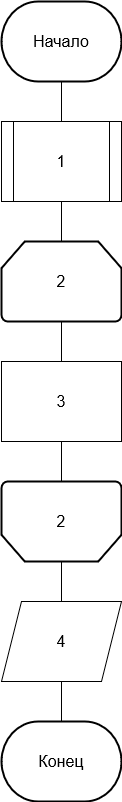

The diagram above was exported from draw.io. Its source (the exported page's mxGraphModel, read from the mxfile embedded in the PNG):
<mxGraphModel dx="1038" dy="523" grid="1" gridSize="10" guides="1" tooltips="1" connect="1" arrows="1" fold="1" page="1" pageScale="1" pageWidth="827" pageHeight="1169" math="0" shadow="0">
  <root>
    <mxCell id="0" />
    <mxCell id="1" parent="0" />
    <mxCell id="xWibM8Qsefz-QHoGnPLA-4" style="edgeStyle=orthogonalEdgeStyle;rounded=0;orthogonalLoop=1;jettySize=auto;html=1;entryX=0.5;entryY=0;entryDx=0;entryDy=0;fontSize=16;endArrow=none;endFill=0;" edge="1" parent="1" source="xWibM8Qsefz-QHoGnPLA-1">
      <mxGeometry relative="1" as="geometry">
        <mxPoint x="380" y="160" as="targetPoint" />
      </mxGeometry>
    </mxCell>
    <mxCell id="xWibM8Qsefz-QHoGnPLA-1" value="&lt;font style=&quot;font-size: 16px;&quot;&gt;Начало&lt;/font&gt;" style="strokeWidth=2;html=1;shape=mxgraph.flowchart.terminator;whiteSpace=wrap;" vertex="1" parent="1">
      <mxGeometry x="320" y="40" width="120" height="80" as="geometry" />
    </mxCell>
    <mxCell id="xWibM8Qsefz-QHoGnPLA-44" style="edgeStyle=orthogonalEdgeStyle;rounded=0;orthogonalLoop=1;jettySize=auto;html=1;entryX=0.5;entryY=0;entryDx=0;entryDy=0;fontSize=16;endArrow=none;endFill=0;" edge="1" parent="1" source="xWibM8Qsefz-QHoGnPLA-22">
      <mxGeometry relative="1" as="geometry">
        <mxPoint x="380" y="280" as="targetPoint" />
      </mxGeometry>
    </mxCell>
    <mxCell id="xWibM8Qsefz-QHoGnPLA-22" value="&lt;div&gt;1&lt;/div&gt;" style="shape=process;whiteSpace=wrap;html=1;backgroundOutline=1;fontSize=16;" vertex="1" parent="1">
      <mxGeometry x="320" y="160" width="120" height="80" as="geometry" />
    </mxCell>
    <mxCell id="xWibM8Qsefz-QHoGnPLA-51" style="edgeStyle=orthogonalEdgeStyle;rounded=0;orthogonalLoop=1;jettySize=auto;html=1;entryX=0.5;entryY=0;entryDx=0;entryDy=0;fontSize=16;endArrow=none;endFill=0;" edge="1" parent="1" source="xWibM8Qsefz-QHoGnPLA-49" target="xWibM8Qsefz-QHoGnPLA-50">
      <mxGeometry relative="1" as="geometry" />
    </mxCell>
    <mxCell id="xWibM8Qsefz-QHoGnPLA-49" value="2" style="strokeWidth=2;html=1;shape=mxgraph.flowchart.loop_limit;whiteSpace=wrap;fontSize=16;" vertex="1" parent="1">
      <mxGeometry x="320" y="280" width="120" height="80" as="geometry" />
    </mxCell>
    <mxCell id="xWibM8Qsefz-QHoGnPLA-54" style="edgeStyle=orthogonalEdgeStyle;rounded=0;orthogonalLoop=1;jettySize=auto;html=1;entryX=0.5;entryY=1;entryDx=0;entryDy=0;entryPerimeter=0;fontSize=16;endArrow=none;endFill=0;" edge="1" parent="1" source="xWibM8Qsefz-QHoGnPLA-50" target="xWibM8Qsefz-QHoGnPLA-52">
      <mxGeometry relative="1" as="geometry" />
    </mxCell>
    <mxCell id="xWibM8Qsefz-QHoGnPLA-50" value="3" style="rounded=0;whiteSpace=wrap;html=1;fontSize=16;" vertex="1" parent="1">
      <mxGeometry x="320" y="400" width="120" height="80" as="geometry" />
    </mxCell>
    <mxCell id="xWibM8Qsefz-QHoGnPLA-57" style="edgeStyle=orthogonalEdgeStyle;rounded=0;orthogonalLoop=1;jettySize=auto;html=1;entryX=0.5;entryY=0;entryDx=0;entryDy=0;fontSize=16;endArrow=none;endFill=0;" edge="1" parent="1" source="xWibM8Qsefz-QHoGnPLA-52">
      <mxGeometry relative="1" as="geometry">
        <mxPoint x="380" y="640" as="targetPoint" />
      </mxGeometry>
    </mxCell>
    <mxCell id="xWibM8Qsefz-QHoGnPLA-52" value="" style="strokeWidth=2;html=1;shape=mxgraph.flowchart.loop_limit;whiteSpace=wrap;fontSize=16;rotation=-180;" vertex="1" parent="1">
      <mxGeometry x="320" y="520" width="120" height="80" as="geometry" />
    </mxCell>
    <mxCell id="xWibM8Qsefz-QHoGnPLA-53" value="2" style="text;html=1;strokeColor=none;fillColor=none;align=center;verticalAlign=middle;whiteSpace=wrap;rounded=0;fontSize=16;" vertex="1" parent="1">
      <mxGeometry x="350" y="545" width="60" height="30" as="geometry" />
    </mxCell>
    <mxCell id="xWibM8Qsefz-QHoGnPLA-59" style="edgeStyle=orthogonalEdgeStyle;rounded=0;orthogonalLoop=1;jettySize=auto;html=1;entryX=0.5;entryY=0;entryDx=0;entryDy=0;entryPerimeter=0;fontSize=16;endArrow=none;endFill=0;" edge="1" parent="1" target="xWibM8Qsefz-QHoGnPLA-58">
      <mxGeometry relative="1" as="geometry">
        <mxPoint x="380" y="720" as="sourcePoint" />
      </mxGeometry>
    </mxCell>
    <mxCell id="xWibM8Qsefz-QHoGnPLA-58" value="&lt;font style=&quot;font-size: 16px;&quot;&gt;Конец&lt;/font&gt;" style="strokeWidth=2;html=1;shape=mxgraph.flowchart.terminator;whiteSpace=wrap;" vertex="1" parent="1">
      <mxGeometry x="320" y="760" width="120" height="80" as="geometry" />
    </mxCell>
    <mxCell id="xWibM8Qsefz-QHoGnPLA-61" value="4" style="shape=parallelogram;perimeter=parallelogramPerimeter;whiteSpace=wrap;html=1;fixedSize=1;fontSize=16;" vertex="1" parent="1">
      <mxGeometry x="320" y="640" width="120" height="80" as="geometry" />
    </mxCell>
  </root>
</mxGraphModel>